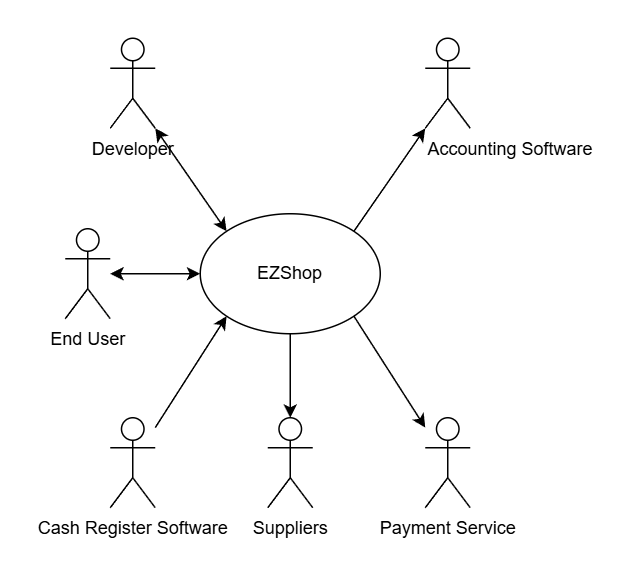

The diagram above was exported from draw.io. Its source (the exported page's mxGraphModel, read from the mxfile embedded in the PNG):
<mxGraphModel dx="1042" dy="572" grid="1" gridSize="10" guides="1" tooltips="1" connect="1" arrows="1" fold="1" page="1" pageScale="1" pageWidth="827" pageHeight="1169" math="0" shadow="0">
  <root>
    <mxCell id="0" />
    <mxCell id="1" parent="0" />
    <mxCell id="FnkddvY_Es-ZWcnMAfTj-1" edge="1" parent="1" source="FnkddvY_Es-ZWcnMAfTj-2" style="edgeStyle=orthogonalEdgeStyle;rounded=0;orthogonalLoop=1;jettySize=auto;html=1;" target="FnkddvY_Es-ZWcnMAfTj-15" value="">
      <mxGeometry relative="1" as="geometry" />
    </mxCell>
    <mxCell id="FnkddvY_Es-ZWcnMAfTj-2" parent="1" style="ellipse;whiteSpace=wrap;html=1;" value="EZShop" vertex="1">
      <mxGeometry height="80" width="120" x="360" y="280" as="geometry" />
    </mxCell>
    <mxCell id="FnkddvY_Es-ZWcnMAfTj-3" parent="1" style="shape=umlActor;verticalLabelPosition=bottom;verticalAlign=top;html=1;outlineConnect=0;" value="End User" vertex="1">
      <mxGeometry height="60" width="30" x="270" y="290" as="geometry" />
    </mxCell>
    <mxCell id="FnkddvY_Es-ZWcnMAfTj-4" parent="1" style="shape=umlActor;verticalLabelPosition=bottom;verticalAlign=top;html=1;outlineConnect=0;" value="Cash Register Software" vertex="1">
      <mxGeometry height="60" width="30" x="300" y="416" as="geometry" />
    </mxCell>
    <mxCell id="FnkddvY_Es-ZWcnMAfTj-5" parent="1" style="shape=umlActor;verticalLabelPosition=bottom;verticalAlign=top;html=1;outlineConnect=0;" value="Payment Service" vertex="1">
      <mxGeometry height="60" width="30" x="510" y="416" as="geometry" />
    </mxCell>
    <mxCell id="FnkddvY_Es-ZWcnMAfTj-7" edge="1" parent="1" source="FnkddvY_Es-ZWcnMAfTj-4" style="endArrow=classic;html=1;rounded=0;entryX=0;entryY=1;entryDx=0;entryDy=0;" target="FnkddvY_Es-ZWcnMAfTj-2" value="">
      <mxGeometry height="50" relative="1" width="50" as="geometry">
        <mxPoint x="270" y="420" as="sourcePoint" />
        <mxPoint x="422" y="447" as="targetPoint" />
      </mxGeometry>
    </mxCell>
    <mxCell id="FnkddvY_Es-ZWcnMAfTj-8" edge="1" parent="1" source="FnkddvY_Es-ZWcnMAfTj-3" style="endArrow=classic;startArrow=classic;html=1;rounded=0;entryX=0;entryY=0.5;entryDx=0;entryDy=0;" target="FnkddvY_Es-ZWcnMAfTj-2" value="">
      <mxGeometry height="50" relative="1" width="50" as="geometry">
        <mxPoint x="320" y="460" as="sourcePoint" />
        <mxPoint x="370" y="410" as="targetPoint" />
      </mxGeometry>
    </mxCell>
    <mxCell id="FnkddvY_Es-ZWcnMAfTj-9" edge="1" parent="1" source="FnkddvY_Es-ZWcnMAfTj-2" style="endArrow=classic;html=1;rounded=0;exitX=1;exitY=1;exitDx=0;exitDy=0;" target="FnkddvY_Es-ZWcnMAfTj-5" value="">
      <mxGeometry height="50" relative="1" width="50" as="geometry">
        <mxPoint x="320" y="514" as="sourcePoint" />
        <mxPoint x="460" y="460" as="targetPoint" />
      </mxGeometry>
    </mxCell>
    <mxCell id="FnkddvY_Es-ZWcnMAfTj-11" parent="1" style="shape=umlActor;verticalLabelPosition=bottom;verticalAlign=top;html=1;outlineConnect=0;align=left;" value="Accounting Software" vertex="1">
      <mxGeometry height="60" width="30" x="510" y="163" as="geometry" />
    </mxCell>
    <mxCell id="FnkddvY_Es-ZWcnMAfTj-12" edge="1" parent="1" source="FnkddvY_Es-ZWcnMAfTj-2" style="endArrow=classic;html=1;rounded=0;exitX=1;exitY=0;exitDx=0;exitDy=0;entryX=0;entryY=1;entryDx=0;entryDy=0;entryPerimeter=0;" target="FnkddvY_Es-ZWcnMAfTj-11" value="">
      <mxGeometry height="50" relative="1" width="50" as="geometry">
        <mxPoint x="320" y="410" as="sourcePoint" />
        <mxPoint x="420" y="260" as="targetPoint" />
      </mxGeometry>
    </mxCell>
    <mxCell id="FnkddvY_Es-ZWcnMAfTj-13" parent="1" style="shape=umlActor;verticalLabelPosition=bottom;verticalAlign=top;html=1;outlineConnect=0;" value="Developer" vertex="1">
      <mxGeometry height="60" width="30" x="300" y="163" as="geometry" />
    </mxCell>
    <mxCell id="FnkddvY_Es-ZWcnMAfTj-14" edge="1" parent="1" source="FnkddvY_Es-ZWcnMAfTj-13" style="endArrow=classic;startArrow=classic;html=1;rounded=0;exitX=1;exitY=1;exitDx=0;exitDy=0;exitPerimeter=0;entryX=0;entryY=0;entryDx=0;entryDy=0;" target="FnkddvY_Es-ZWcnMAfTj-2" value="">
      <mxGeometry height="50" relative="1" width="50" as="geometry">
        <mxPoint x="50" y="480" as="sourcePoint" />
        <mxPoint x="180" y="489" as="targetPoint" />
      </mxGeometry>
    </mxCell>
    <mxCell id="FnkddvY_Es-ZWcnMAfTj-15" parent="1" style="shape=umlActor;verticalLabelPosition=bottom;verticalAlign=top;html=1;outlineConnect=0;" value="Suppliers" vertex="1">
      <mxGeometry height="60" width="30" x="405" y="416" as="geometry" />
    </mxCell>
  </root>
</mxGraphModel>